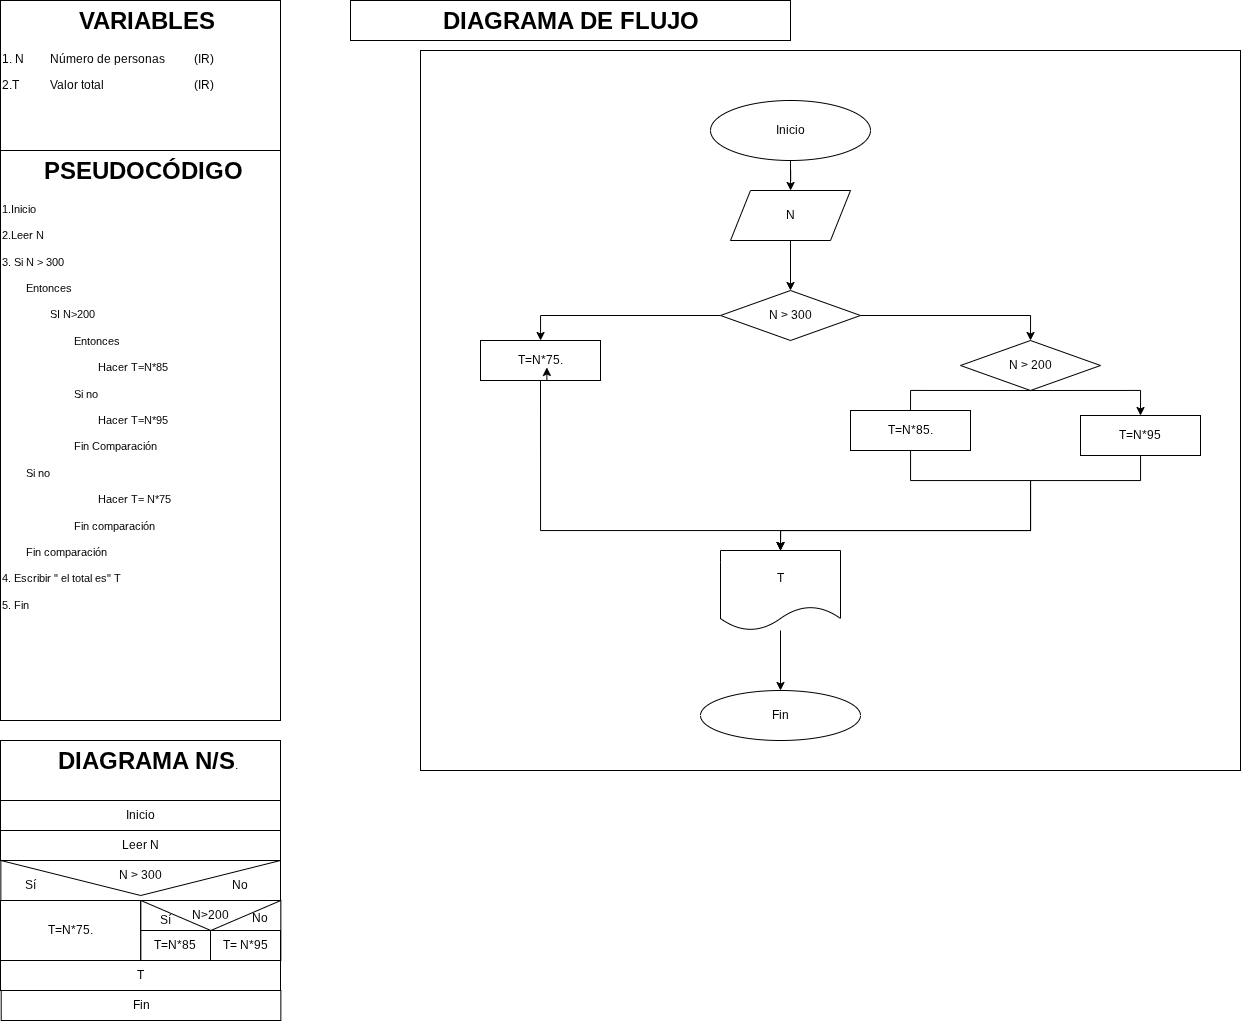

The diagram above was exported from draw.io. Its source (the exported page's mxGraphModel, read from the mxfile embedded in the PNG):
<mxGraphModel dx="1121" dy="547" grid="1" gridSize="10" guides="1" tooltips="1" connect="1" arrows="1" fold="1" page="1" pageScale="1" pageWidth="827" pageHeight="1169" math="0" shadow="0">
  <root>
    <mxCell id="0" />
    <mxCell id="1" parent="0" />
    <mxCell id="mIKU3qvAZ2iKONdH3C_F-124" parent="1" style="shape=message;html=1;html=1;outlineConnect=0;labelPosition=center;verticalLabelPosition=bottom;align=center;verticalAlign=top;rotation=0;fillColor=none;" value="}" vertex="1">
      <mxGeometry height="70" width="279.65" x="10.350000000000001" y="870" as="geometry" />
    </mxCell>
    <mxCell id="mIKU3qvAZ2iKONdH3C_F-125" parent="1" style="text;html=1;whiteSpace=wrap;overflow=hidden;rounded=0;perimeterSpacing=1;strokeColor=default;" value="&lt;h1 style=&quot;text-align: center; margin-top: 0px;&quot;&gt;&amp;nbsp; &amp;nbsp; &amp;nbsp; PSEUDOCÓDIGO&lt;/h1&gt;&lt;p&gt;&lt;font style=&quot;font-size: 11px;&quot;&gt;1.Inicio&lt;/font&gt;&lt;/p&gt;&lt;p&gt;&lt;font style=&quot;font-size: 11px;&quot;&gt;2.Leer N&lt;/font&gt;&lt;/p&gt;&lt;p&gt;&lt;font style=&quot;font-size: 11px;&quot;&gt;3. Si N &amp;gt; 300&lt;/font&gt;&lt;/p&gt;&lt;p&gt;&lt;font style=&quot;font-size: 11px;&quot;&gt;&lt;span style=&quot;white-space: pre;&quot;&gt;&#09;&lt;/span&gt;Entonces&lt;br&gt;&lt;/font&gt;&lt;/p&gt;&lt;p&gt;&lt;font style=&quot;font-size: 11px;&quot;&gt;&lt;span style=&quot;white-space: pre;&quot;&gt;&#09;&lt;/span&gt;&lt;span style=&quot;white-space: pre;&quot;&gt;&#09;&lt;/span&gt;SI N&amp;gt;200&lt;/font&gt;&lt;/p&gt;&lt;p&gt;&lt;font style=&quot;font-size: 11px;&quot;&gt;&lt;span style=&quot;white-space: pre;&quot;&gt;&#09;&lt;/span&gt;&lt;span style=&quot;white-space: pre;&quot;&gt;&#09;&lt;span style=&quot;white-space: pre;&quot;&gt;&#09;&lt;/span&gt;&lt;/span&gt;Entonces&lt;br&gt;&lt;/font&gt;&lt;/p&gt;&lt;p&gt;&lt;font style=&quot;font-size: 11px;&quot;&gt;&lt;span style=&quot;white-space: pre;&quot;&gt;&#09;&lt;/span&gt;&lt;span style=&quot;white-space: pre;&quot;&gt;&#09;&lt;span style=&quot;white-space: pre;&quot;&gt;&#09;&lt;/span&gt;&lt;/span&gt;&lt;span style=&quot;white-space: pre;&quot;&gt;&#09;&lt;/span&gt;Hacer T=N*85&lt;br&gt;&lt;/font&gt;&lt;/p&gt;&lt;p&gt;&lt;font style=&quot;font-size: 11px;&quot;&gt;&lt;span style=&quot;white-space: pre;&quot;&gt;&#09;&lt;/span&gt;&lt;span style=&quot;white-space: pre;&quot;&gt;&#09;&lt;span style=&quot;white-space: pre;&quot;&gt;&#09;&lt;/span&gt;&lt;/span&gt;Si no&lt;br&gt;&lt;/font&gt;&lt;/p&gt;&lt;p&gt;&lt;font style=&quot;font-size: 11px;&quot;&gt;&lt;span style=&quot;white-space: pre;&quot;&gt;&#09;&lt;/span&gt;&lt;span style=&quot;white-space: pre;&quot;&gt;&#09;&lt;span style=&quot;white-space: pre;&quot;&gt;&#09;&lt;/span&gt;&lt;/span&gt;&lt;span style=&quot;white-space: pre;&quot;&gt;&#09;&lt;/span&gt;Hacer T=N*95&lt;br&gt;&lt;/font&gt;&lt;/p&gt;&lt;p&gt;&lt;font style=&quot;font-size: 11px;&quot;&gt;&lt;span style=&quot;white-space: pre;&quot;&gt;&lt;span style=&quot;white-space: pre;&quot;&gt;&#09;&lt;span style=&quot;white-space: pre;&quot;&gt;&#09;&lt;/span&gt;&lt;/span&gt;&#09;&lt;/span&gt;&lt;/font&gt;&lt;span style=&quot;font-size: 11px; background-color: transparent; color: light-dark(rgb(0, 0, 0), rgb(255, 255, 255));&quot;&gt;Fin Comparación&lt;/span&gt;&lt;/p&gt;&lt;p&gt;&lt;span style=&quot;font-size: 11px; background-color: transparent; color: light-dark(rgb(0, 0, 0), rgb(255, 255, 255));&quot;&gt;&lt;span style=&quot;white-space: pre;&quot;&gt;&#09;&lt;/span&gt;Si no&lt;br&gt;&lt;/span&gt;&lt;/p&gt;&lt;p&gt;&lt;span style=&quot;font-size: 11px; background-color: transparent; color: light-dark(rgb(0, 0, 0), rgb(255, 255, 255));&quot;&gt;&lt;span style=&quot;white-space: pre;&quot;&gt;&lt;span style=&quot;white-space: pre;&quot;&gt;&#09;&lt;/span&gt;&lt;span style=&quot;white-space: pre;&quot;&gt;&#09;&lt;span style=&quot;white-space: pre;&quot;&gt;&#09;&lt;span style=&quot;white-space: pre;&quot;&gt;&#09;&lt;/span&gt;&lt;/span&gt;&lt;/span&gt;Hacer T= N*75&#09;&lt;/span&gt;&lt;span style=&quot;white-space: pre;&quot;&gt;&#09;&lt;/span&gt;&lt;/span&gt;&lt;/p&gt;&lt;p&gt;&lt;span style=&quot;background-color: transparent; color: light-dark(rgb(0, 0, 0), rgb(255, 255, 255)); font-size: 11px; white-space: pre;&quot;&gt;&#09;&lt;/span&gt;&lt;span style=&quot;background-color: transparent; color: light-dark(rgb(0, 0, 0), rgb(255, 255, 255)); font-size: 11px; white-space: pre;&quot;&gt;&#09;&lt;span style=&quot;white-space: pre;&quot;&gt;&#09;&lt;/span&gt;&lt;/span&gt;&lt;span style=&quot;background-color: transparent; color: light-dark(rgb(0, 0, 0), rgb(255, 255, 255)); font-size: 11px;&quot;&gt;Fin comparación&lt;/span&gt;&lt;/p&gt;&lt;p&gt;&lt;span style=&quot;font-size: 11px; background-color: transparent; color: light-dark(rgb(0, 0, 0), rgb(255, 255, 255));&quot;&gt;&lt;span style=&quot;white-space: pre;&quot;&gt;&#09;&lt;/span&gt;Fin comparación&lt;br&gt;&lt;/span&gt;&lt;/p&gt;&lt;p&gt;&lt;span style=&quot;background-color: transparent; color: light-dark(rgb(0, 0, 0), rgb(255, 255, 255)); font-size: 11px;&quot;&gt;4. Escribir &quot; el total es&quot; T&lt;/span&gt;&lt;/p&gt;&lt;p&gt;&lt;font style=&quot;font-size: 11px;&quot;&gt;5. Fin&lt;/font&gt;&lt;/p&gt;&lt;p&gt;&lt;br&gt;&lt;/p&gt;" vertex="1">
      <mxGeometry height="570" width="280" x="10" y="160" as="geometry" />
    </mxCell>
    <mxCell id="mIKU3qvAZ2iKONdH3C_F-126" parent="1" style="text;html=1;whiteSpace=wrap;overflow=hidden;rounded=0;perimeterSpacing=1;strokeColor=default;" value="&lt;h1 style=&quot;text-align: center; margin-top: 0px;&quot;&gt;&amp;nbsp; &amp;nbsp; &amp;nbsp; &amp;nbsp; &amp;nbsp; &amp;nbsp;VARIABLES&lt;/h1&gt;&lt;p&gt;1. N&amp;nbsp;&lt;span style=&quot;white-space: pre;&quot;&gt;&#09;&lt;/span&gt;Número de personas&lt;span style=&quot;white-space: pre;&quot;&gt;&#09;&lt;/span&gt;&lt;span style=&quot;white-space: pre;&quot;&gt;&#09;&lt;/span&gt;(IR)&lt;/p&gt;&lt;p&gt;2.T&lt;span style=&quot;white-space: pre;&quot;&gt;&#09;&lt;/span&gt;&lt;span style=&quot;white-space: pre;&quot;&gt;&#09;&lt;/span&gt;Valor total&lt;span style=&quot;white-space: pre;&quot;&gt;&#09;&lt;/span&gt;&lt;span style=&quot;white-space: pre;&quot;&gt;&#09;&lt;/span&gt;&lt;span style=&quot;white-space: pre;&quot;&gt;&#09;&lt;/span&gt;&lt;span style=&quot;white-space: pre;&quot;&gt;&#09;&lt;/span&gt;(IR)&lt;/p&gt;" vertex="1">
      <mxGeometry height="150" width="280" x="10" y="10" as="geometry" />
    </mxCell>
    <mxCell id="mIKU3qvAZ2iKONdH3C_F-127" parent="1" style="text;html=1;whiteSpace=wrap;overflow=hidden;rounded=0;perimeterSpacing=1;strokeColor=default;" value="&lt;h1 style=&quot;text-align: center; margin-top: 0px;&quot;&gt;&amp;nbsp; &amp;nbsp; &amp;nbsp; &amp;nbsp; DIAGRAMA N/S&lt;span style=&quot;background-color: transparent; color: light-dark(rgb(0, 0, 0), rgb(255, 255, 255)); font-size: 12px; font-weight: normal; text-align: left;&quot;&gt;.&lt;/span&gt;&lt;/h1&gt;&lt;p&gt;&lt;br&gt;&lt;/p&gt;" vertex="1">
      <mxGeometry height="60" width="280" x="10" y="750" as="geometry" />
    </mxCell>
    <mxCell id="mIKU3qvAZ2iKONdH3C_F-128" parent="1" style="rounded=0;whiteSpace=wrap;html=1;fillColor=none;" value="Inicio" vertex="1">
      <mxGeometry height="30" width="280" x="10" y="810" as="geometry" />
    </mxCell>
    <mxCell id="mIKU3qvAZ2iKONdH3C_F-129" parent="1" style="rounded=0;whiteSpace=wrap;html=1;fillColor=none;" value="Leer N" vertex="1">
      <mxGeometry height="30" width="280" x="10" y="840" as="geometry" />
    </mxCell>
    <mxCell id="mIKU3qvAZ2iKONdH3C_F-130" parent="1" style="rounded=0;whiteSpace=wrap;html=1;fillColor=none;" value="PR" vertex="1">
      <mxGeometry height="30" width="279.65" x="10.350000000000001" y="940" as="geometry" />
    </mxCell>
    <mxCell id="mIKU3qvAZ2iKONdH3C_F-131" parent="1" style="rounded=0;whiteSpace=wrap;html=1;fillColor=none;" value="Fin" vertex="1">
      <mxGeometry height="30" width="279.65" x="10.7" y="1000" as="geometry" />
    </mxCell>
    <mxCell id="mIKU3qvAZ2iKONdH3C_F-132" parent="1" style="rounded=0;whiteSpace=wrap;html=1;fillColor=none;" value=".&lt;div&gt;&lt;br&gt;&lt;/div&gt;" vertex="1">
      <mxGeometry height="30" width="140" x="10.350000000000023" y="910" as="geometry" />
    </mxCell>
    <mxCell id="mIKU3qvAZ2iKONdH3C_F-133" parent="1" style="rounded=0;whiteSpace=wrap;html=1;fillColor=none;" value=".&lt;div&gt;&lt;br&gt;&lt;/div&gt;" vertex="1">
      <mxGeometry height="30" width="139.65" x="150.35" y="910" as="geometry" />
    </mxCell>
    <mxCell id="mIKU3qvAZ2iKONdH3C_F-134" parent="1" style="text;html=1;whiteSpace=wrap;strokeColor=none;fillColor=none;align=center;verticalAlign=middle;rounded=0;autosize=1;resizable=0;" value="N &amp;gt; 300" vertex="1">
      <mxGeometry height="30" width="70" x="115" y="870" as="geometry" />
    </mxCell>
    <mxCell id="mIKU3qvAZ2iKONdH3C_F-135" parent="1" style="text;html=1;whiteSpace=wrap;overflow=hidden;rounded=0;perimeterSpacing=1;strokeColor=default;" value="&lt;h1 style=&quot;text-align: center; margin-top: 0px;&quot;&gt;&amp;nbsp; &amp;nbsp; &amp;nbsp; &amp;nbsp; &amp;nbsp; &amp;nbsp; &amp;nbsp;DIAGRAMA DE FLUJO&lt;/h1&gt;&lt;p&gt;&lt;br&gt;&lt;/p&gt;" vertex="1">
      <mxGeometry height="40" width="440" x="360" y="10" as="geometry" />
    </mxCell>
    <mxCell id="mIKU3qvAZ2iKONdH3C_F-136" parent="1" style="rounded=0;whiteSpace=wrap;html=1;fillColor=none;" value="" vertex="1">
      <mxGeometry height="720" width="820" x="430" y="60" as="geometry" />
    </mxCell>
    <mxCell id="mIKU3qvAZ2iKONdH3C_F-137" parent="1" style="text;html=1;whiteSpace=wrap;strokeColor=none;fillColor=none;align=center;verticalAlign=middle;rounded=0;" value="Sí" vertex="1">
      <mxGeometry height="30" width="60" x="10" y="880" as="geometry" />
    </mxCell>
    <mxCell id="mIKU3qvAZ2iKONdH3C_F-138" parent="1" style="text;html=1;whiteSpace=wrap;strokeColor=none;fillColor=none;align=center;verticalAlign=middle;rounded=0;" value="No" vertex="1">
      <mxGeometry height="30" width="60" x="220" y="880" as="geometry" />
    </mxCell>
    <mxCell id="mIKU3qvAZ2iKONdH3C_F-139" edge="1" parent="1" source="mIKU3qvAZ2iKONdH3C_F-140" style="edgeStyle=orthogonalEdgeStyle;rounded=0;orthogonalLoop=1;jettySize=auto;html=1;" target="mIKU3qvAZ2iKONdH3C_F-142" value="">
      <mxGeometry relative="1" as="geometry" />
    </mxCell>
    <mxCell id="mIKU3qvAZ2iKONdH3C_F-140" parent="1" style="ellipse;whiteSpace=wrap;html=1;" value="Inicio" vertex="1">
      <mxGeometry height="60" width="160" x="720" y="110" as="geometry" />
    </mxCell>
    <mxCell id="mIKU3qvAZ2iKONdH3C_F-141" edge="1" parent="1" source="mIKU3qvAZ2iKONdH3C_F-142" style="edgeStyle=orthogonalEdgeStyle;rounded=0;orthogonalLoop=1;jettySize=auto;html=1;" target="mIKU3qvAZ2iKONdH3C_F-145" value="">
      <mxGeometry relative="1" as="geometry" />
    </mxCell>
    <mxCell id="mIKU3qvAZ2iKONdH3C_F-142" parent="1" style="shape=parallelogram;perimeter=parallelogramPerimeter;whiteSpace=wrap;html=1;fixedSize=1;" value="N" vertex="1">
      <mxGeometry height="50" width="120" x="740" y="200" as="geometry" />
    </mxCell>
    <mxCell id="mIKU3qvAZ2iKONdH3C_F-143" edge="1" parent="1" source="mIKU3qvAZ2iKONdH3C_F-145" style="edgeStyle=orthogonalEdgeStyle;rounded=0;orthogonalLoop=1;jettySize=auto;html=1;" target="mIKU3qvAZ2iKONdH3C_F-166" value="">
      <mxGeometry relative="1" as="geometry">
        <Array as="points">
          <mxPoint x="550" y="325" />
        </Array>
        <mxPoint x="550" y="350" as="targetPoint" />
      </mxGeometry>
    </mxCell>
    <mxCell id="mIKU3qvAZ2iKONdH3C_F-144" edge="1" parent="1" source="mIKU3qvAZ2iKONdH3C_F-145" style="edgeStyle=orthogonalEdgeStyle;rounded=0;orthogonalLoop=1;jettySize=auto;html=1;entryX=0.5;entryY=0;entryDx=0;entryDy=0;" target="mIKU3qvAZ2iKONdH3C_F-149" value="">
      <mxGeometry relative="1" as="geometry">
        <mxPoint x="820" y="370" as="targetPoint" />
      </mxGeometry>
    </mxCell>
    <mxCell id="mIKU3qvAZ2iKONdH3C_F-145" parent="1" style="rhombus;whiteSpace=wrap;html=1;" value="N &amp;gt; 300" vertex="1">
      <mxGeometry height="50" width="140" x="730" y="300" as="geometry" />
    </mxCell>
    <mxCell id="mIKU3qvAZ2iKONdH3C_F-146" edge="1" parent="1" source="mIKU3qvAZ2iKONdH3C_F-147" style="edgeStyle=orthogonalEdgeStyle;rounded=0;orthogonalLoop=1;jettySize=auto;html=1;" target="mIKU3qvAZ2iKONdH3C_F-148" value="">
      <mxGeometry relative="1" as="geometry" />
    </mxCell>
    <mxCell id="mIKU3qvAZ2iKONdH3C_F-147" parent="1" style="shape=document;whiteSpace=wrap;html=1;boundedLbl=1;" value="T" vertex="1">
      <mxGeometry height="80" width="120" x="730" y="560" as="geometry" />
    </mxCell>
    <mxCell id="mIKU3qvAZ2iKONdH3C_F-148" parent="1" style="ellipse;whiteSpace=wrap;html=1;" value="Fin" vertex="1">
      <mxGeometry height="50" width="160" x="710" y="700" as="geometry" />
    </mxCell>
    <mxCell id="mIKU3qvAZ2iKONdH3C_F-149" parent="1" style="rhombus;whiteSpace=wrap;html=1;" value="N &amp;gt; 200" vertex="1">
      <mxGeometry height="50" width="140" x="970" y="350" as="geometry" />
    </mxCell>
    <mxCell id="mIKU3qvAZ2iKONdH3C_F-150" edge="1" parent="1" source="mIKU3qvAZ2iKONdH3C_F-166" style="edgeStyle=orthogonalEdgeStyle;rounded=0;orthogonalLoop=1;jettySize=auto;html=1;entryX=0.5;entryY=0;entryDx=0;entryDy=0;exitX=0.5;exitY=1;exitDx=0;exitDy=0;" target="mIKU3qvAZ2iKONdH3C_F-147">
      <mxGeometry relative="1" as="geometry">
        <Array as="points">
          <mxPoint x="550" y="540" />
          <mxPoint x="790" y="540" />
        </Array>
        <mxPoint x="430" y="460" as="sourcePoint" />
      </mxGeometry>
    </mxCell>
    <mxCell id="mIKU3qvAZ2iKONdH3C_F-151" edge="1" parent="1" style="edgeStyle=orthogonalEdgeStyle;rounded=0;orthogonalLoop=1;jettySize=auto;html=1;entryX=0.5;entryY=0;entryDx=0;entryDy=0;">
      <mxGeometry relative="1" as="geometry">
        <Array as="points">
          <mxPoint x="1040" y="400" />
          <mxPoint x="920" y="400" />
        </Array>
        <mxPoint x="1040" y="400" as="sourcePoint" />
        <mxPoint x="920" y="430" as="targetPoint" />
      </mxGeometry>
    </mxCell>
    <mxCell id="mIKU3qvAZ2iKONdH3C_F-152" edge="1" parent="1" source="mIKU3qvAZ2iKONdH3C_F-149" style="edgeStyle=orthogonalEdgeStyle;rounded=0;orthogonalLoop=1;jettySize=auto;html=1;entryX=0.5;entryY=0;entryDx=0;entryDy=0;exitX=0.5;exitY=1;exitDx=0;exitDy=0;" target="mIKU3qvAZ2iKONdH3C_F-156">
      <mxGeometry relative="1" as="geometry">
        <Array as="points">
          <mxPoint x="1150" y="400" />
        </Array>
        <mxPoint x="1049.92" y="410" as="sourcePoint" />
        <mxPoint x="1169.98" y="430" as="targetPoint" />
      </mxGeometry>
    </mxCell>
    <mxCell id="mIKU3qvAZ2iKONdH3C_F-153" edge="1" parent="1" source="mIKU3qvAZ2iKONdH3C_F-154" style="edgeStyle=orthogonalEdgeStyle;rounded=0;orthogonalLoop=1;jettySize=auto;html=1;entryX=0.5;entryY=0;entryDx=0;entryDy=0;" target="mIKU3qvAZ2iKONdH3C_F-147">
      <mxGeometry relative="1" as="geometry">
        <Array as="points">
          <mxPoint x="920" y="490" />
          <mxPoint x="1040" y="490" />
          <mxPoint x="1040" y="540" />
          <mxPoint x="790" y="540" />
        </Array>
        <mxPoint x="790" y="520" as="targetPoint" />
      </mxGeometry>
    </mxCell>
    <mxCell id="mIKU3qvAZ2iKONdH3C_F-154" parent="1" style="rounded=0;whiteSpace=wrap;html=1;" value="T=N*85." vertex="1">
      <mxGeometry height="40" width="120" x="860" y="420" as="geometry" />
    </mxCell>
    <mxCell id="mIKU3qvAZ2iKONdH3C_F-155" edge="1" parent="1" style="edgeStyle=orthogonalEdgeStyle;rounded=0;orthogonalLoop=1;jettySize=auto;html=1;exitX=0.5;exitY=1;exitDx=0;exitDy=0;entryX=0.5;entryY=0;entryDx=0;entryDy=0;" target="mIKU3qvAZ2iKONdH3C_F-147">
      <mxGeometry relative="1" as="geometry">
        <Array as="points">
          <mxPoint x="1150" y="465" />
          <mxPoint x="1150" y="490" />
          <mxPoint x="1040" y="490" />
          <mxPoint x="1040" y="540" />
          <mxPoint x="790" y="540" />
        </Array>
        <mxPoint x="1130" y="465" as="sourcePoint" />
        <mxPoint x="770" y="550" as="targetPoint" />
      </mxGeometry>
    </mxCell>
    <mxCell id="mIKU3qvAZ2iKONdH3C_F-156" parent="1" style="rounded=0;whiteSpace=wrap;html=1;" value="T=N*95" vertex="1">
      <mxGeometry height="40" width="120" x="1090" y="425" as="geometry" />
    </mxCell>
    <mxCell id="mIKU3qvAZ2iKONdH3C_F-157" parent="1" style="rounded=0;whiteSpace=wrap;html=1;" value="T=N*75." vertex="1">
      <mxGeometry height="60" width="140" x="10" y="910" as="geometry" />
    </mxCell>
    <mxCell id="mIKU3qvAZ2iKONdH3C_F-158" parent="1" style="shape=message;html=1;html=1;outlineConnect=0;labelPosition=center;verticalLabelPosition=bottom;align=center;verticalAlign=top;" value="" vertex="1">
      <mxGeometry height="60" width="140" x="150.35" y="910" as="geometry" />
    </mxCell>
    <mxCell id="mIKU3qvAZ2iKONdH3C_F-159" parent="1" style="rounded=0;whiteSpace=wrap;html=1;" value="T= N*95" vertex="1">
      <mxGeometry height="30" width="70" x="220" y="940" as="geometry" />
    </mxCell>
    <mxCell id="mIKU3qvAZ2iKONdH3C_F-160" parent="1" style="text;html=1;whiteSpace=wrap;strokeColor=none;fillColor=none;align=center;verticalAlign=middle;rounded=0;" value="N&amp;gt;200" vertex="1">
      <mxGeometry height="30" width="60" x="190.00000000000003" y="910" as="geometry" />
    </mxCell>
    <mxCell id="mIKU3qvAZ2iKONdH3C_F-161" parent="1" style="rounded=0;whiteSpace=wrap;html=1;" value="T=N*85" vertex="1">
      <mxGeometry height="30" width="69.65" x="150.35" y="940" as="geometry" />
    </mxCell>
    <mxCell id="mIKU3qvAZ2iKONdH3C_F-162" parent="1" style="rounded=0;whiteSpace=wrap;html=1;fillColor=none;" value="T" vertex="1">
      <mxGeometry height="30" width="280" x="10" y="970" as="geometry" />
    </mxCell>
    <mxCell id="mIKU3qvAZ2iKONdH3C_F-163" parent="1" style="text;html=1;whiteSpace=wrap;strokeColor=none;fillColor=none;align=center;verticalAlign=middle;rounded=0;" value="No" vertex="1">
      <mxGeometry height="25" width="60" x="240" y="915" as="geometry" />
    </mxCell>
    <mxCell id="mIKU3qvAZ2iKONdH3C_F-164" parent="1" style="text;html=1;whiteSpace=wrap;strokeColor=none;fillColor=none;align=center;verticalAlign=middle;rounded=0;" value="Sí" vertex="1">
      <mxGeometry height="20" width="50" x="150" y="920" as="geometry" />
    </mxCell>
    <mxCell id="mIKU3qvAZ2iKONdH3C_F-165" edge="1" parent="1" source="mIKU3qvAZ2iKONdH3C_F-148" style="edgeStyle=orthogonalEdgeStyle;rounded=0;orthogonalLoop=1;jettySize=auto;html=1;exitX=0.5;exitY=1;exitDx=0;exitDy=0;" target="mIKU3qvAZ2iKONdH3C_F-148">
      <mxGeometry relative="1" as="geometry" />
    </mxCell>
    <mxCell id="mIKU3qvAZ2iKONdH3C_F-166" parent="1" style="rounded=0;whiteSpace=wrap;html=1;" value="T=N*75." vertex="1">
      <mxGeometry height="40" width="120" x="490" y="350" as="geometry" />
    </mxCell>
    <mxCell id="mIKU3qvAZ2iKONdH3C_F-167" edge="1" parent="1" source="mIKU3qvAZ2iKONdH3C_F-166" style="edgeStyle=orthogonalEdgeStyle;rounded=0;orthogonalLoop=1;jettySize=auto;html=1;exitX=0.5;exitY=1;exitDx=0;exitDy=0;entryX=0.553;entryY=0.674;entryDx=0;entryDy=0;entryPerimeter=0;" target="mIKU3qvAZ2iKONdH3C_F-166">
      <mxGeometry relative="1" as="geometry" />
    </mxCell>
  </root>
</mxGraphModel>